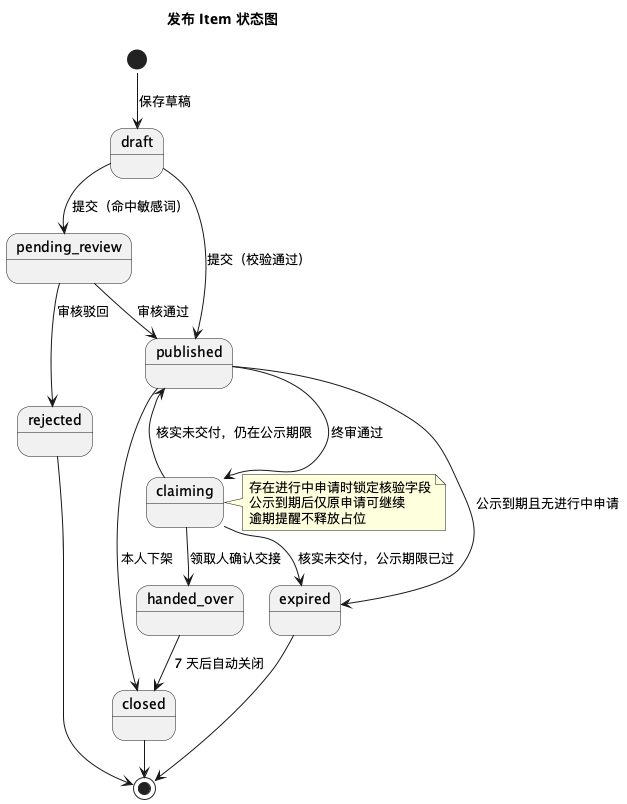

The diagram above was rendered by PlantUML. Its source (embedded in the PNG):
@startuml item-state
!pragma layout smetana
' 发布（失物 / 招领）状态图 · PlantUML 版
' 与 docs/03-需求分析模型/状态图与顺序图.md §1.1 一致
title 发布 Item 状态图

skinparam defaultFontName "Microsoft YaHei"
skinparam shadowing false

[*] --> draft : 保存草稿
draft --> pending_review : 提交（命中敏感词）
draft --> published : 提交（校验通过）
pending_review --> published : 审核通过
pending_review --> rejected : 审核驳回
published --> claiming : 终审通过
published --> closed : 本人下架
published --> expired : 公示到期且无进行中申请
claiming --> handed_over : 领取人确认交接
claiming --> published : 核实未交付，仍在公示期限
claiming --> expired : 核实未交付，公示期限已过
handed_over --> closed : 7 天后自动关闭
rejected --> [*]
expired --> [*]
closed --> [*]

note right of claiming
  存在进行中申请时锁定核验字段
  公示到期后仅原申请可继续
  逾期提醒不释放占位
end note

@enduml